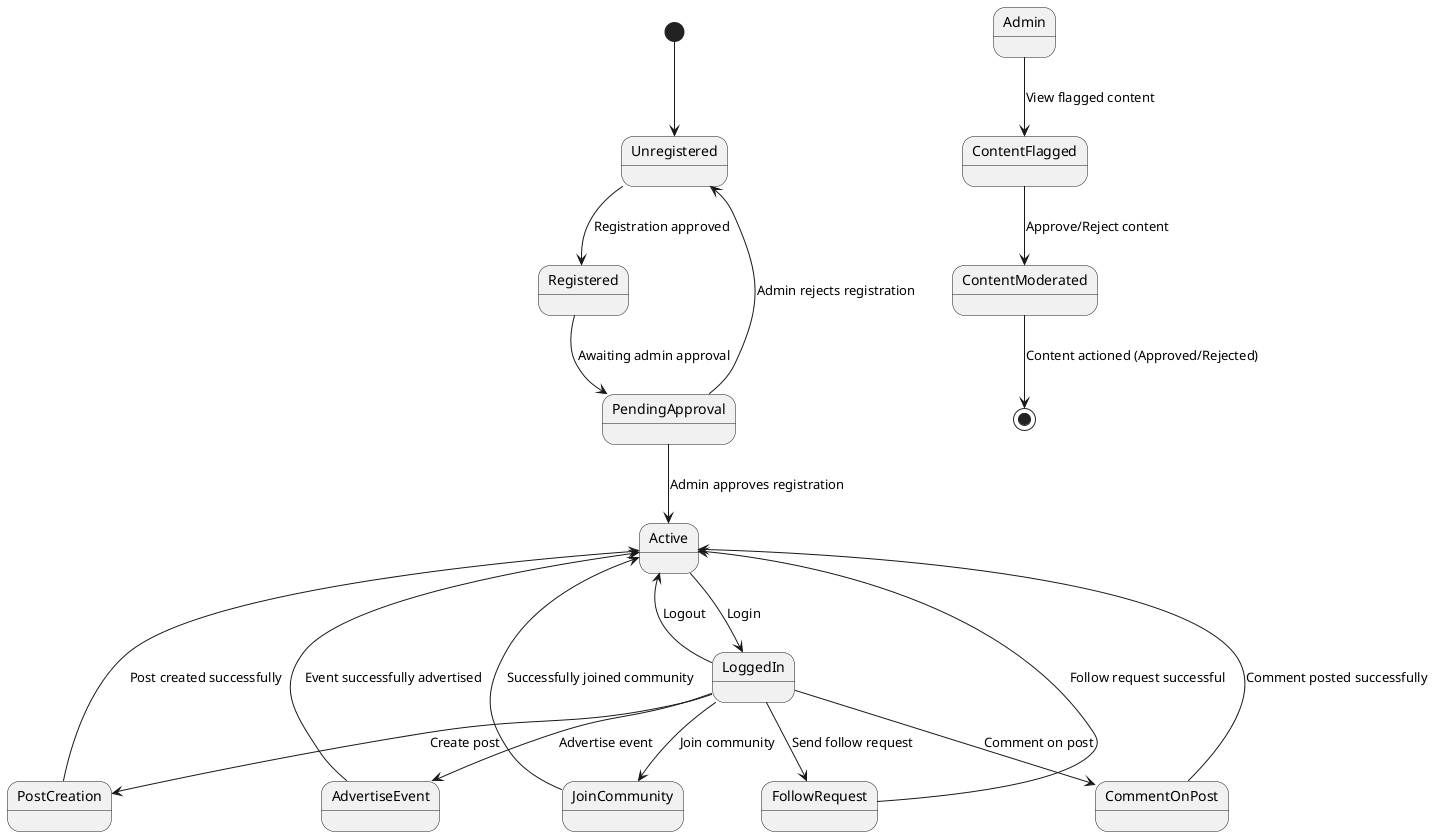

The diagram above was rendered by PlantUML. Its source (embedded in the PNG):
@startuml

[*] --> Unregistered

Unregistered --> Registered : Registration approved
Registered --> PendingApproval : Awaiting admin approval
PendingApproval --> Active : Admin approves registration
PendingApproval --> Unregistered : Admin rejects registration

Active --> LoggedIn : Login
LoggedIn --> Active : Logout
LoggedIn --> PostCreation : Create post
PostCreation --> Active : Post created successfully
LoggedIn --> FollowRequest : Send follow request
FollowRequest --> Active : Follow request successful
LoggedIn --> JoinCommunity : Join community
JoinCommunity --> Active : Successfully joined community
LoggedIn --> AdvertiseEvent : Advertise event
AdvertiseEvent --> Active : Event successfully advertised
LoggedIn --> CommentOnPost : Comment on post
CommentOnPost --> Active : Comment posted successfully

' Admin Moderation Flow
Admin --> ContentFlagged : View flagged content
ContentFlagged --> ContentModerated : Approve/Reject content
ContentModerated --> [*] : Content actioned (Approved/Rejected)

@enduml